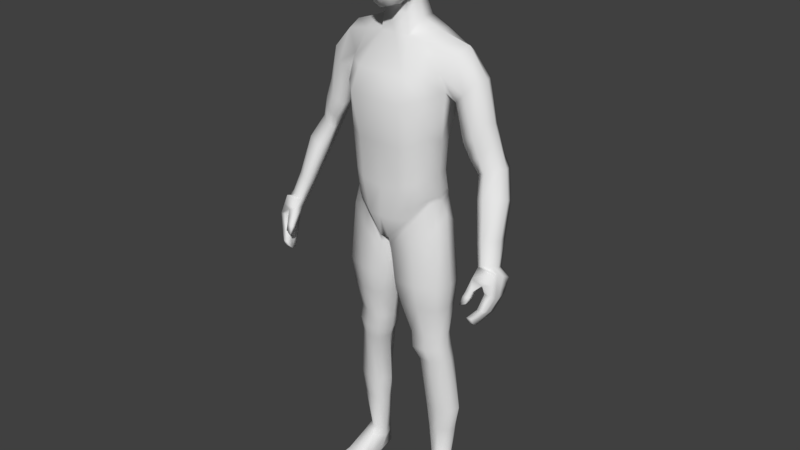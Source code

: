 # Source: character.blend  (saved by Blender 2.78.0; exported with 4.5.12 LTS)
import bpy
from mathutils import Matrix  # noqa: F401  (used for matrix-valued properties, if any)

bpy.ops.wm.read_factory_settings(use_empty=True)
scene = bpy.context.scene
scene.name = 'Scene'

# ---- collections
col_collection_1 = bpy.data.collections.new('Collection 1'); scene.collection.children.link(col_collection_1)

# ---- materials (node trees are filled in below, after node groups)
mat_material = bpy.data.materials.new('Material')
mat_material.alpha_threshold = 0.0
mat_material.use_transparent_shadow = False
mat_material.roughness = 0.5
mat_material.line_color = (0.0, 0.0, 0.0, 1.0)

# ---- material node trees

# ---- world
world_world = bpy.data.worlds.new('World'); scene.world = world_world
world_world.color = (0.05088, 0.05088, 0.05088)
world_world.use_sun_shadow = False
world_world.sun_shadow_jitter_overblur = 0.0
world_world.cycles.sampling_method = 'MANUAL'

# ---- meshes
me_cube = bpy.data.meshes.new('Cube')
me_cube.from_pydata([(0.1837, 0.6331, 7.638), (0.5881, -0.3485, 7.599), (0.2914, -0.4425, 6.0), (0.2039, -0.4112, 7.952), (0.2039, 0.2978, 7.97), (0.2914, 0.2781, 6.479), (0.2998, -0.8656, 6.364), (0.2418, -0.8537, 7.322), (0.6756, -0.3459, 6.707), (0.6176, 0.2202, 7.115), (0.5301, 0.2071, 7.767), (0.2418, 0.6327, 7.141), (0.1607, 0.5377, 7.802), (0.4566, 0.4381, 7.218), (0.5187, 0.2488, 6.71), (0.4019, -0.3723, 7.851), (0.5437, -0.6442, 6.514), (0.2696, -0.7429, 6.016), (0.2551, 0.5324, 6.808), (0.3622, 0.4302, 7.708), (0.5332, -0.377, 6.249), (0.3874, 0.2374, 7.898), (0.4493, -0.6359, 7.419), (0.1752, -0.7203, 7.701), (0.0, -0.4345, 7.964), (0.0, 0.3356, 7.991), (0.2421, -0.03552, 8.05), (0.0, -0.4839, 5.928), (0.3153, -0.2116, 6.086), (0.3134, -0.8795, 6.861), (0.0, -0.9571, 6.3), (0.0, -0.9452, 7.295), (0.7002, -0.3397, 7.212), (0.6131, 0.2028, 7.524), (0.6991, -0.03611, 6.916), (0.6259, -0.04843, 7.751), (0.2263, 0.6445, 7.432), (0.0, 0.7242, 7.057), (0.0, 0.7294, 7.599), (0.4577, -0.6003, 6.227), (0.3413, -0.589, 7.668), (0.419, 0.4162, 6.912), (0.3026, 0.4093, 7.807), (0.4362, 0.4237, 7.523), (0.5689, -0.03986, 6.437), (0.459, -0.04721, 7.945), (0.5668, -0.6354, 6.99), (0.7151, -0.04333, 7.423), (1.863e-09, 0.587, 6.723), (0.0, 0.6042, 7.797), (0.0, -0.8043, 5.935), (0.0, -0.7771, 7.688), (0.0, -0.02706, 8.08), (0.0, -0.2315, 6.024), (9.313e-10, -0.9887, 6.82), (9.313e-10, 0.7549, 7.364), (1.143, 0.4862, 1.088), (1.143, -0.353, 1.088), (1.685, 0.6799, 4.862), (0.0, 0.8815, -0.1347), (0.0, -0.7222, -0.1347), (0.0, 0.6388, 5.536), (0.0, -0.2783, 5.201), (1.117, 0.3848, 1.68), (1.19, 0.3686, 2.522), (1.462, 0.5186, 3.988), (1.117, -0.4259, 1.68), (1.221, -0.4543, 2.808), (0.0, 0.7222, 1.318), (0.0, 0.6904, 2.189), (0.0, 1.127, 3.717), (0.0, -1.071, 3.733), (0.0, -0.9206, 2.541), (0.0, -0.865, 1.318), (0.1348, 0.8815, -0.1347), (0.1348, -0.7222, -0.1347), (0.4264, 0.6388, 5.543), (0.4264, -0.2783, 5.209), (0.5824, -0.865, 1.432), (0.6092, -0.9206, 2.541), (0.7471, -1.071, 3.733), (0.755, 1.127, 3.717), (0.5996, 0.6904, 2.189), (0.5824, 0.7222, 1.432), (0.3373, 0.4562, 6.122), (0.0, 0.4562, 6.122), (0.3373, -0.2386, 5.74), (0.0, -0.2386, 5.74), (1.363, 0.5354, -7.31), (1.396, 0.2816, -7.31), (0.96, 0.6067, -7.312), (1.022, 0.128, -7.312), (0.0, -0.8949, 0.5203), (1.154, 0.4368, 1.172), (1.154, -0.3885, 1.172), (0.0, 0.9959, 0.4439), (0.3526, -0.8949, 0.5203), (0.3526, 0.9959, 0.4439), (1.149, -0.3475, 0.9446), (1.149, 0.4812, 0.9446), (0.1504, 0.6959, -0.4395), (0.1504, -0.6645, -0.376), (1.366, -0.09382, -3.027), (0.5519, 0.54, -3.069), (1.366, 0.3946, -3.027), (0.5727, -0.2817, -3.047), (1.427, -0.01038, -3.872), (0.7846, 0.6461, -3.91), (1.427, 0.5053, -3.872), (0.8013, -0.1814, -3.892), (1.398, 0.4104, -3.448), (0.6244, -0.305, -3.511), (1.398, -0.1267, -3.448), (0.6059, 0.5533, -3.531), (1.479, 0.5162, -1.427), (0.2772, -0.6378, -1.431), (1.479, -0.3802, -1.427), (0.2413, 0.6991, -1.458), (1.628, 0.1435, -5.483), (1.005, 0.7378, -5.499), (1.508, 0.6831, -5.487), (0.8906, 0.02234, -5.494), (1.432, -0.3054, -2.094), (0.3706, 0.6328, -2.129), (1.432, 0.4656, -2.094), (0.4003, -0.534, -2.104), (1.531, 0.1777, -6.2), (0.9454, 0.6713, -6.235), (1.531, 0.564, -6.224), (0.9498, 0.07306, -6.207), (1.332, -0.2236, 4.428), (0.0, 1.084, 4.733), (0.0, -0.8494, 4.375), (0.6852, 1.084, 4.726), (0.6802, -0.8494, 4.378), (1.244, 0.06661, 1.084), (0.0, 0.09923, -0.2357), (1.218, -0.02038, 1.679), (1.306, -0.04331, 2.651), (1.563, 0.1444, 3.871), (0.06545, 0.09915, -0.2081), (0.509, 0.175, 5.579), (0.3929, 0.1167, 6.098), (1.445, 0.4168, -7.386), (0.9148, 0.3569, -7.433), (1.254, 0.02419, 1.169), (0.02772, 0.01478, -0.4173), (1.248, 0.06681, 0.9644), (0.3983, 0.125, -3.084), (1.467, 0.1504, -3.027), (0.6315, 0.2295, -3.94), (1.528, 0.2475, -3.861), (1.499, 0.1419, -3.441), (0.4558, 0.1181, -3.567), (1.58, 0.08708, -1.427), (0.09506, 0.04583, -1.469), (0.7421, 0.4196, -5.506), (1.716, 0.4233, -5.482), (1.532, 0.0801, -2.101), (0.2226, 0.04417, -2.148), (0.81, 0.3702, -6.238), (1.615, 0.3705, -6.223), (1.332, 0.4905, 0.2723), (0.1843, -0.6472, -0.6579), (1.332, -0.3461, 0.2723), (0.1747, 0.6967, -0.7119), (0.02425, 0.02262, -0.7013), (1.429, 0.04384, 0.6583), (0.695, 0.772, 0.454), (0.6919, -0.6084, 0.4537), (0.8911, 0.7135, 5.274), (0.8885, -0.2277, 5.144), (0.9067, -0.7167, 1.549), (0.9783, -0.7534, 2.667), (1.172, -0.6678, 3.856), (1.165, 0.8939, 3.842), (0.9476, 0.6032, 2.344), (0.8953, 0.6325, 1.562), (1.167, 0.645, -7.365), (1.231, 0.1354, -7.366), (0.8011, 0.7876, 0.8709), (0.8138, -0.7063, 0.8238), (0.6821, -0.5914, 0.2801), (0.6885, 0.6701, 0.2385), (0.9898, -0.2767, -3.044), (0.9744, 0.5574, -3.05), (1.135, -0.184, -3.895), (1.121, 0.6637, -3.872), (1.018, 0.5708, -3.475), (1.033, -0.3045, -3.486), (0.8738, 0.698, -1.445), (0.8977, -0.5982, -1.433), (1.274, 0.004639, -5.493), (1.266, 0.752, -5.494), (0.9157, 0.6392, -2.118), (0.9357, -0.5076, -2.114), (1.255, 0.05066, -6.21), (1.253, 0.6918, -6.24), (1.064, -0.6041, 4.435), (1.06, 0.9626, 4.607), (0.9713, 0.2345, 5.366), (0.7797, -0.5855, -0.1901), (0.7672, 0.684, -0.2169), (1.685, -0.05215, 4.938), (1.462, -0.14, 3.965), (1.332, 0.7063, 4.449), (1.764, 0.3866, 5.076), (2.342, 0.3482, 4.352), (2.218, 0.004708, 4.352), (1.689, 0.1667, 3.647), (1.715, -0.05581, 3.753), (1.995, 0.7174, 4.007), (2.167, 0.705, 4.304), (1.98, -0.1295, 4.019), (1.73, 0.5787, 3.741), (2.986, 0.3595, 2.227), (2.872, 0.1678, 2.215), (2.384, 0.1462, 2.057), (2.396, 0.0339, 2.021), (2.712, 0.5425, 2.074), (2.918, 0.5971, 2.197), (2.6, -0.0432, 2.136), (2.479, 0.438, 1.987), (3.433, -0.47, 0.02489), (3.35, -0.6489, 0.1349), (2.997, -0.6246, -0.09816), (3.006, -0.7256, -0.002266), (3.235, -0.3157, -0.1253), (3.384, -0.2705, -0.03618), (3.153, -0.7742, 0.08169), (3.066, -0.4131, -0.1484), (2.475, 0.6099, 3.249), (2.346, 0.5857, 3.044), (1.943, 0.1567, 2.862), (2.011, 0.4491, 2.886), (2.479, 0.06861, 3.379), (2.598, 0.3537, 3.304), (1.962, -0.06063, 2.795), (2.284, -0.12, 2.994), (2.726, 0.5914, 2.556), (2.554, 0.5456, 2.398), (2.276, 0.4428, 2.376), (2.702, 0.1064, 2.812), (2.208, -0.06522, 2.386), (2.193, 0.1507, 2.405), (2.818, 0.357, 2.693), (2.463, -0.1161, 2.538), (2.872, 0.2838, 1.356), (2.659, 0.177, 1.332), (2.583, -0.2648, 1.473), (2.572, -0.09026, 1.396), (3.165, 0.3408, 1.469), (3.123, -0.132, 1.642), (3.228, 0.1051, 1.551), (2.77, -0.3055, 1.579), (3.096, -0.01539, 0.5291), (2.91, -0.1871, 0.4187), (2.835, -0.42, 0.474), (3.26, 0.03429, 0.6272), (3.223, -0.4698, 0.6701), (2.844, -0.568, 0.5205), (3.315, -0.2497, 0.6095), (3.006, -0.6135, 0.6129), (3.639, -0.3074, -0.2343), (3.592, -0.3789, -0.6396), (3.475, -0.7962, -0.007174), (3.584, -0.9458, -0.5324), (3.323, -0.3074, -0.2343), (3.385, -0.3789, -0.6396), (3.012, -0.9772, -0.2104), (3.377, -0.9458, -0.5324), (3.467, -0.6475, -1.107), (3.459, -1.05, -0.9737), (3.26, -0.6475, -1.107), (3.252, -1.05, -0.9737), (3.228, -0.9369, -1.428), (3.223, -1.248, -1.171), (3.089, -0.9369, -1.428), (3.083, -1.248, -1.171), (3.584, -0.4703, -0.1586), (3.53, -0.6333, -0.08287), (3.587, -0.7642, -0.6556), (3.59, -0.6279, -0.7199), (2.997, -0.6816, -0.2577), (3.302, -0.4703, -0.2212), (3.383, -0.6279, -0.7199), (3.38, -0.7642, -0.6556), (3.462, -0.916, -1.018), (3.464, -0.7817, -1.062), (3.257, -0.7817, -1.062), (3.255, -0.916, -1.018), (3.225, -1.181, -1.321), (3.227, -1.081, -1.418), (3.087, -1.081, -1.418), (3.085, -1.181, -1.321), (2.941, -1.137, -0.5434), (2.941, -0.9342, -0.5434), (3.135, -1.137, -0.4929), (3.29, -0.9302, -0.3381), (3.135, -0.9342, -0.4929), (3.307, -0.6908, -0.4264), (2.898, -1.312, -0.8525), (2.898, -1.208, -0.8525), (3.062, -1.286, -0.7763), (3.062, -1.177, -0.7763), (2.915, -1.216, -0.6451), (3.102, -1.202, -0.6244), (3.102, -1.035, -0.6697), (2.915, -1.05, -0.6904), (3.53, -0.871, -0.2698), (3.616, -0.3431, -0.4369), (3.354, -0.3431, -0.4369), (3.342, -0.5491, -0.4705), (3.587, -0.5491, -0.4392), (3.558, -0.6987, -0.3692), (1.0, -0.2794, -8.169), (1.046, 0.0141, -7.536), (0.982, 0.6409, -8.094), (0.9642, 0.6435, -7.613), (1.656, -0.1941, -8.167), (1.473, 0.06968, -7.536), (1.429, 0.699, -8.094), (1.392, 0.6991, -7.613), (1.18, -1.086, -8.195), (1.189, -1.084, -8.032), (1.686, -1.02, -8.195), (1.616, -1.029, -8.032), (0.9409, -0.2895, -8.03), (0.952, 0.637, -8.016), (1.45, 0.7018, -8.016), (1.702, -0.1916, -8.024), (1.149, -1.112, -8.107), (1.712, -1.039, -8.107), (1.206, 0.67, -8.094), (1.178, 0.6713, -7.613), (1.327, -0.2368, -8.179), (1.26, 0.04189, -7.536), (1.433, -1.053, -8.195), (1.403, -1.057, -8.032), (1.431, -1.076, -8.107), (1.201, 0.6694, -8.016), (0.9882, 0.1689, -8.231), (0.9103, 0.3445, -7.676), (1.552, 0.2422, -8.23), (1.533, 0.4001, -7.676), (1.594, 0.2474, -8.109), (0.9351, 0.1616, -8.113), (1.269, 0.2054, -8.238), (1.136, -0.6767, -7.926), (1.563, -0.6211, -7.926), (1.694, -0.6006, -8.235), (1.067, -0.6819, -8.236), (1.01, -0.706, -8.1), (1.742, -0.6123, -8.092), (1.379, -0.6407, -8.244), (1.35, -0.6489, -7.926)], [], [(0, 36, 55, 38), (0, 38, 49, 12), (0, 12, 42, 19), (0, 19, 43, 36), (1, 32, 47, 35), (1, 35, 45, 15), (1, 15, 40, 22), (1, 22, 46, 32), (2, 27, 53, 28), (2, 28, 44, 20), (2, 20, 39, 17), (2, 17, 50, 27), (3, 15, 45, 26), (3, 26, 52, 24), (3, 24, 51, 23), (3, 23, 40, 15), (4, 21, 42, 12), (4, 12, 49, 25), (4, 25, 52, 26), (4, 26, 45, 21), (5, 18, 41, 14), (5, 14, 44, 28), (6, 17, 39, 16), (6, 16, 46, 29), (6, 29, 54, 30), (6, 30, 50, 17), (7, 29, 46, 22), (7, 22, 40, 23), (7, 23, 51, 31), (7, 31, 54, 29), (8, 20, 44, 34), (8, 34, 47, 32), (8, 32, 46, 16), (8, 16, 39, 20), (9, 14, 41, 13), (9, 13, 43, 33), (9, 33, 47, 34), (9, 34, 44, 14), (10, 33, 43, 19), (10, 19, 42, 21), (10, 21, 45, 35), (10, 35, 47, 33), (11, 18, 48, 37), (11, 37, 55, 36), (11, 36, 43, 13), (11, 13, 41, 18), (97, 74, 59, 95), (62, 77, 86, 87), (140, 75, 60, 136), (96, 78, 73, 92), (78, 79, 72, 73), (79, 80, 71, 72), (134, 77, 62, 132), (81, 82, 69, 70), (82, 83, 68, 69), (145, 137, 66, 94), (137, 138, 67, 66), (138, 139, 204, 67), (176, 177, 83, 82), (175, 176, 82, 81), (133, 81, 70, 131), (173, 174, 80, 79), (172, 173, 79, 78), (181, 172, 78, 96), (161, 126, 89, 143), (200, 141, 77, 171), (199, 175, 81, 133), (180, 168, 74, 97), (198, 171, 77, 134), (141, 76, 84, 142), (76, 61, 85, 84), (89, 320, 344, 143), (160, 127, 90, 144), (197, 128, 88, 178), (196, 129, 91, 179), (177, 180, 97, 83), (169, 181, 96, 75), (135, 145, 94, 57), (75, 96, 92, 60), (83, 97, 95, 68), (169, 75, 101, 182), (168, 56, 99, 183), (140, 74, 100, 146), (135, 57, 98, 147), (195, 125, 105, 184), (194, 124, 104, 185), (159, 123, 103, 148), (158, 122, 102, 149), (189, 111, 109, 186), (188, 110, 108, 187), (153, 113, 107, 150), (152, 112, 106, 151), (149, 102, 112, 152), (148, 103, 113, 153), (185, 104, 110, 188), (184, 105, 111, 189), (167, 164, 116, 154), (166, 165, 117, 155), (202, 162, 114, 190), (201, 163, 115, 191), (186, 109, 121, 192), (187, 108, 120, 193), (150, 107, 119, 156), (151, 106, 118, 157), (154, 116, 122, 158), (155, 117, 123, 159), (190, 114, 124, 194), (191, 115, 125, 195), (192, 121, 129, 196), (193, 120, 128, 197), (156, 119, 127, 160), (157, 118, 126, 161), (174, 198, 134, 80), (170, 199, 133, 76), (76, 133, 131, 61), (80, 134, 132, 71), (120, 157, 161, 128), (121, 156, 160, 129), (115, 155, 159, 125), (114, 154, 158, 124), (108, 151, 157, 120), (109, 150, 156, 121), (163, 166, 155, 115), (162, 167, 154, 114), (105, 148, 153, 111), (104, 149, 152, 110), (110, 152, 151, 108), (111, 153, 150, 109), (124, 158, 149, 104), (125, 159, 148, 105), (56, 135, 147, 99), (75, 140, 146, 101), (56, 93, 145, 135), (129, 160, 144, 91), (179, 336, 320, 89), (77, 141, 142, 86), (170, 76, 141, 200), (128, 161, 143, 88), (64, 65, 139, 138), (63, 64, 138, 137), (93, 63, 137, 145), (74, 140, 136, 59), (99, 147, 167, 162), (101, 146, 166, 163), (182, 101, 163, 201), (183, 99, 162, 202), (146, 100, 165, 166), (147, 98, 164, 167), (100, 183, 202, 165), (98, 182, 201, 164), (58, 170, 200, 206), (91, 316, 336, 179), (58, 205, 199, 170), (204, 130, 198, 174), (119, 193, 197, 127), (118, 192, 196, 126), (116, 191, 195, 122), (117, 190, 194, 123), (107, 187, 193, 119), (106, 186, 192, 118), (164, 201, 191, 116), (165, 202, 190, 117), (102, 184, 189, 112), (103, 185, 188, 113), (113, 188, 187, 107), (112, 189, 186, 106), (123, 194, 185, 103), (122, 195, 184, 102), (74, 168, 183, 100), (57, 169, 182, 98), (57, 94, 181, 169), (63, 93, 180, 177), (126, 196, 179, 89), (127, 197, 178, 90), (144, 342, 316, 91), (130, 203, 171, 198), (93, 56, 168, 180), (205, 65, 175, 199), (206, 200, 171, 203), (94, 66, 172, 181), (66, 67, 173, 172), (67, 204, 174, 173), (65, 64, 176, 175), (64, 63, 177, 176), (245, 242, 216, 215), (240, 239, 220, 219), (241, 240, 219, 222), (244, 241, 222, 217), (206, 203, 208, 207), (58, 206, 207, 212), (130, 204, 210, 213), (203, 130, 213, 208), (204, 139, 209, 210), (139, 65, 214, 209), (65, 205, 211, 214), (205, 58, 212, 211), (255, 258, 228, 227), (256, 255, 227, 230), (257, 256, 230, 225), (260, 257, 225, 226), (239, 245, 215, 220), (246, 243, 218, 221), (242, 246, 221, 216), (243, 244, 217, 218), (261, 259, 224, 223), (258, 261, 223, 228), (262, 260, 226, 229), (259, 262, 229, 224), (210, 209, 233, 237), (208, 213, 238, 235), (213, 210, 237, 238), (212, 207, 236, 231), (209, 214, 234, 233), (214, 211, 232, 234), (211, 212, 231, 232), (207, 208, 235, 236), (237, 233, 244, 243), (235, 238, 246, 242), (238, 237, 243, 246), (231, 236, 245, 239), (233, 234, 241, 244), (234, 232, 240, 241), (232, 231, 239, 240), (236, 235, 242, 245), (216, 221, 254, 252), (221, 218, 249, 254), (220, 215, 253, 251), (215, 216, 252, 253), (218, 217, 250, 249), (217, 222, 248, 250), (222, 219, 247, 248), (219, 220, 251, 247), (252, 254, 262, 259), (254, 249, 260, 262), (251, 253, 261, 258), (253, 252, 259, 261), (249, 250, 257, 260), (250, 248, 256, 257), (248, 247, 255, 256), (247, 251, 258, 255), (281, 266, 272, 287), (309, 265, 269, 298), (314, 280, 265, 309), (311, 267, 263, 310), (312, 284, 267, 311), (289, 273, 277, 293), (285, 268, 273, 289), (268, 264, 271, 273), (266, 270, 274, 272), (294, 291, 276, 278), (287, 272, 276, 291), (273, 271, 275, 277), (272, 274, 278, 276), (271, 288, 292, 275), (288, 287, 291, 292), (277, 275, 292, 293), (293, 292, 291, 294), (270, 286, 290, 274), (286, 285, 289, 290), (274, 290, 294, 278), (290, 289, 293, 294), (300, 283, 284, 312), (310, 263, 279, 313), (313, 279, 280, 314), (264, 282, 288, 271), (282, 281, 287, 288), (295, 269, 283, 296), (296, 283, 300, 299), (299, 300, 298, 297), (297, 298, 269, 295), (306, 305, 301, 303), (302, 304, 303, 301), (308, 307, 304, 302), (305, 308, 302, 301), (307, 306, 303, 304), (299, 297, 306, 307), (295, 296, 308, 305), (296, 299, 307, 308), (297, 295, 305, 306), (282, 313, 314, 281), (264, 310, 313, 282), (286, 300, 312, 285), (270, 298, 300, 286), (285, 312, 311, 268), (268, 311, 310, 264), (281, 314, 309, 266), (266, 309, 298, 270), (223, 279, 263, 228), (228, 263, 267, 227), (227, 267, 284, 230), (230, 284, 283, 225), (225, 283, 269, 226), (226, 269, 265, 229), (229, 265, 280, 224), (224, 280, 279, 223), (346, 342, 318, 328), (340, 334, 322, 329), (345, 344, 320, 330), (355, 348, 324, 338), (347, 343, 319, 335), (90, 318, 342, 144), (339, 338, 324, 331), (353, 349, 326, 332), (352, 351, 323, 331), (354, 350, 325, 337), (348, 352, 331, 324), (350, 353, 332, 325), (337, 339, 331, 323), (343, 345, 330, 319), (333, 340, 329, 321), (341, 346, 328, 317), (317, 328, 340, 333), (325, 332, 339, 337), (351, 354, 337, 323), (332, 326, 338, 339), (178, 334, 318, 90), (341, 347, 335, 315), (349, 355, 338, 326), (328, 318, 334, 340), (317, 333, 347, 341), (88, 322, 334, 178), (315, 327, 346, 341), (321, 329, 345, 343), (143, 344, 322, 88), (333, 321, 343, 347), (329, 322, 344, 345), (327, 316, 342, 346), (320, 336, 355, 349), (315, 335, 354, 351), (319, 330, 353, 350), (316, 327, 352, 348), (335, 319, 350, 354), (327, 315, 351, 352), (330, 320, 349, 353), (336, 316, 348, 355), (53, 87, 86, 28), (28, 86, 142, 5), (5, 142, 84, 18), (18, 84, 85, 48)])
me_cube.polygons.foreach_set('use_smooth', [True] * 339)
me_cube.materials.append(mat_material)
me_cube.use_remesh_preserve_volume = False
me_cube.use_remesh_preserve_attributes = False
me_cube.use_mirror_vertex_groups = False
me_cube.update()
arm_armature = bpy.data.armatures.new('Armature')  # bones are not reproduced

# ---- objects
ob_armature = bpy.data.objects.new('Armature', arm_armature)
ob_cube = bpy.data.objects.new('Cube', me_cube)

# ---- transforms, parenting, visibility, modifiers, constraints
ob_armature.location = (0.0, 0.0, 0.8152)
ob_armature.scale = (0.0996, 0.0996, 0.0996)
ob_armature.show_in_front = True
ob_armature.lineart.crease_threshold = 0.0
ob_cube.parent = ob_armature
ob_cube.matrix_parent_inverse = Matrix(((10.04, 0.0, 0.0, -0.0), (0.0, 10.04, 0.0, -0.0), (0.0, 0.0, 10.04, -8.185), (0.0, 0.0, 0.0, 1.0)))
ob_cube.location = (0.0, 0.0, 0.8228)
ob_cube.scale = (0.0996, 0.0996, 0.0996)
ob_cube.lock_rotations_4d = False
ob_cube.empty_display_type = 'ARROWS'
ob_cube.lineart.crease_threshold = 0.0
_vg = ob_cube.vertex_groups.new(name='Pelvis')
for _i, _w in zip([56, 57, 59, 60, 66, 68, 73, 74, 75, 78, 83, 92, 94, 95, 96, 97, 98, 99, 100, 101, 115, 135, 136, 140, 145, 146, 147, 155, 163, 164, 165, 166, 168, 169, 172, 180, 181, 182, 183, 201, 202], [0.006032, 0.1137, 0.4144, 0.5214, 0.03133, 0.07129, 0.1291, 0.3754, 0.4925, 0.09896, 0.01163, 0.597, 0.1017, 0.3258, 0.5659, 0.2017, 0.1029, 0.01387, 0.2132, 0.3308, 0.03038, 0.0361, 0.7908, 0.7642, 0.03964, 0.4007, 0.03363, 0.006251, 0.1716, 0.008386, 0.09405, 0.1663, 0.08921, 0.2337, 0.06714, 0.0449, 0.3657, 0.1894, 0.06955, 0.07204, 0.007104]): _vg.add([_i], _w, 'REPLACE')
_vg = ob_cube.vertex_groups.new(name='Spine')
for _i, _w in zip([56, 57, 59, 60, 62, 63, 64, 65, 66, 67, 68, 69, 70, 71, 72, 73, 74, 75, 77, 78, 79, 80, 81, 82, 83, 92, 93, 94, 95, 96, 97, 98, 99, 130, 131, 132, 133, 134, 135, 137, 138, 139, 145, 147, 162, 164, 167, 168, 169, 172, 173, 174, 175, 176, 177, 180, 181, 182, 183, 198, 199, 204, 205, 210], [0.4107, 0.4463, 0.03508, 0.04097, 0.02344, 0.7808, 0.8075, 0.06489, 0.8034, 0.8044, 0.7656, 0.9167, 0.4695, 0.6451, 0.8836, 0.7882, 0.01223, 0.03585, 0.003297, 0.7905, 0.8806, 0.6445, 0.4087, 0.9001, 0.7637, 0.196, 0.4743, 0.5321, 0.2248, 0.1663, 0.1837, 0.3312, 0.304, 0.06328, 0.08826, 0.2629, 0.05956, 0.2428, 0.425, 0.7824, 0.7948, 0.08635, 0.5041, 0.3012, 0.03668, 0.05628, 0.09545, 0.1441, 0.1309, 0.7968, 0.8542, 0.5004, 0.2161, 0.8535, 0.7627, 0.3156, 0.2962, 0.08507, 0.06257, 0.1736, 0.03525, 0.1216, 0.0001463, 0.007415]): _vg.add([_i], _w, 'REPLACE')
_vg = ob_cube.vertex_groups.new(name='Chest')
for _i, _w in zip([2, 17, 27, 28, 50, 53, 61, 62, 64, 65, 67, 69, 70, 71, 72, 76, 77, 79, 80, 81, 82, 84, 85, 86, 87, 130, 131, 132, 133, 134, 138, 139, 141, 142, 170, 171, 173, 174, 175, 176, 198, 199, 200, 204, 205], [0.04963, 0.01129, 0.05373, 0.06036, 0.02006, 0.07954, 0.8311, 0.7388, 0.02377, 0.08411, 0.009145, 0.03073, 0.4673, 0.2215, 0.03106, 0.7285, 0.6573, 0.01001, 0.151, 0.4129, 0.02616, 0.09822, 0.09584, 0.2111, 0.1816, 0.05143, 0.6673, 0.5552, 0.233, 0.4349, 0.003045, 0.004845, 0.6455, 0.07929, 0.1633, 0.1748, 0.01041, 0.09752, 0.3502, 0.05106, 0.1828, 0.1143, 0.1133, 0.01421, 0.04438]): _vg.add([_i], _w, 'REPLACE')
_vg = ob_cube.vertex_groups.new(name='Neck')
for _i, _w in zip([2, 6, 17, 20, 27, 28, 30, 39, 50, 53, 62, 77, 86, 87, 141, 142], [0.09617, 0.01095, 0.06204, 0.03308, 0.1197, 0.1033, 0.02879, 0.03457, 0.0754, 0.1953, 0.09537, 0.09404, 0.3964, 0.496, 0.0003814, 0.06545]): _vg.add([_i], _w, 'REPLACE')
_vg = ob_cube.vertex_groups.new(name='Head')
for _i, _w in zip([0, 1, 2, 3, 4, 5, 6, 7, 8, 9, 10, 11, 12, 13, 14, 15, 16, 17, 18, 19, 20, 21, 22, 23, 24, 25, 26, 27, 28, 29, 30, 31, 32, 33, 34, 35, 36, 37, 38, 39, 40, 41, 42, 43, 44, 45, 46, 47, 48, 49, 50, 51, 52, 53, 54, 55, 61, 62, 76, 84, 85, 86, 87, 141, 142], [0.9977, 0.9976, 0.8412, 0.9991, 0.9994, 0.9656, 0.9503, 0.9917, 0.9789, 0.9956, 0.9989, 0.9936, 0.9986, 0.9958, 0.9813, 0.9988, 0.9621, 0.8996, 0.986, 0.9986, 0.9296, 0.9992, 0.9946, 0.9967, 0.999, 0.9993, 0.9997, 0.8134, 0.8204, 0.9799, 0.9369, 0.9892, 0.9924, 0.9981, 0.9867, 0.9987, 0.9965, 0.9879, 0.9967, 0.9299, 0.9973, 0.9905, 0.9989, 0.998, 0.9576, 0.9993, 0.9875, 0.9973, 0.9725, 0.9983, 0.8809, 0.9962, 0.9999, 0.7062, 0.9758, 0.9947, 0.106, 0.0317, 0.09953, 0.8704, 0.8914, 0.3257, 0.2817, 0.1625, 0.8397]): _vg.add([_i], _w, 'REPLACE')
_vg = ob_cube.vertex_groups.new(name='Shoulder.L')
for _i, _w in zip([58, 61, 62, 65, 67, 70, 71, 76, 77, 80, 81, 86, 87, 130, 131, 132, 133, 134, 138, 139, 141, 170, 171, 173, 174, 175, 198, 199, 200, 203, 204, 205, 206, 207, 208, 211, 212, 213], [0.8935, 0.05277, 0.08163, 0.1322, 0.03051, 0.03091, 0.07138, 0.1583, 0.1999, 0.1062, 0.09229, 0.05602, 0.0112, 0.7002, 0.2153, 0.1128, 0.6709, 0.2387, 0.005026, 0.08045, 0.1583, 0.7917, 0.7503, 0.006142, 0.1771, 0.1628, 0.5332, 0.7779, 0.8449, 0.8727, 0.1956, 0.787, 0.9158, 0.07064, 0.09248, 0.03942, 0.1004, 0.04789]): _vg.add([_i], _w, 'REPLACE')
_vg = ob_cube.vertex_groups.new(name='Upper_Arm.L')
for _i, _w in zip([2, 27, 50, 53, 58, 64, 65, 67, 71, 76, 79, 80, 81, 86, 87, 130, 132, 133, 134, 138, 139, 141, 170, 171, 173, 174, 175, 176, 198, 199, 200, 203, 204, 205, 206, 207, 208, 209, 210, 211, 212, 213, 214, 215, 216, 217, 218, 219, 220, 221, 222, 231, 232, 233, 234, 235, 236, 237, 238, 239, 240, 241, 242, 243, 244, 245, 246, 251], [0.0, 0.0, 0.0, 0.0, 0.3157, 0.0, 0.0, 0.0, 0.0, 0.0, 0.005759, 0.0, 0.08087, 0.0, 0.0, 0.1228, 0.0128, 0.1779, 0.0, 0.0, 0.0, 0.0, 0.0, 0.0, 0.0, 0.0, 0.0, 0.008016, 0.0, 0.2408, 0.0, 0.0365, 0.0, 0.3885, 0.0, 0.9774, 0.8218, 0.9355, 0.9396, 0.9438, 0.09254, 0.937, 0.9643, 0.4508, 0.0462, 0.1805, 0.1398, 0.4702, 0.5061, 0.1199, 0.1915, 0.9949, 0.9947, 0.9822, 0.9877, 0.9934, 0.9952, 0.9542, 0.9813, 0.9381, 0.9179, 0.8886, 0.9722, 0.8367, 0.8666, 0.945, 0.8607, 0.001806]): _vg.add([_i], _w, 'REPLACE')
_vg = ob_cube.vertex_groups.new(name='Lower_Arm.L')
for _i, _w in zip([215, 216, 217, 218, 219, 220, 221, 222, 223, 224, 225, 226, 227, 228, 229, 230, 239, 240, 241, 242, 243, 244, 245, 246, 247, 248, 249, 250, 251, 252, 253, 254, 255, 256, 257, 258, 259, 260, 261, 262, 265, 267, 280, 283], [0.5492, 0.9519, 0.8195, 0.8601, 0.5298, 0.4939, 0.8801, 0.8085, 0.1777, 0.7543, 0.1491, 0.4289, 0.0588, 0.1103, 0.5055, 0.06361, 0.06191, 0.08209, 0.1112, 0.004854, 0.1633, 0.1331, 0.05484, 0.1397, 0.9873, 0.9901, 0.9915, 0.9917, 0.9742, 0.9963, 0.9855, 0.9921, 0.9705, 0.958, 0.9711, 0.992, 0.9921, 0.9745, 0.9711, 0.9822, 0.1071, 0.002018, 0.1111, 0.00387]): _vg.add([_i], _w, 'REPLACE')
_vg = ob_cube.vertex_groups.new(name='Hand.L')
for _i, _w in zip([223, 224, 225, 226, 227, 228, 229, 230, 255, 256, 257, 261, 263, 264, 265, 266, 267, 268, 269, 270, 279, 280, 281, 282, 283, 284, 285, 286, 298, 299, 300, 309, 310, 311, 312, 313, 314], [0.8162, 0.2412, 0.7268, 0.5018, 0.9216, 0.8782, 0.4771, 0.8889, 0.006529, 0.03027, 0.001951, 0.00689, 0.9318, 0.2574, 0.8257, 0.1223, 0.9261, 0.2291, 0.01219, 0.1023, 0.9676, 0.8638, 0.03723, 0.06641, 0.2111, 0.9525, 0.04882, 0.0247, 0.2248, 0.05228, 0.8027, 0.7655, 0.8164, 0.8246, 0.8433, 0.9048, 0.9229]): _vg.add([_i], _w, 'REPLACE')
_vg = ob_cube.vertex_groups.new(name='Fingers01.L')
for _i, _w in zip([263, 264, 266, 267, 268, 270, 271, 272, 273, 274, 275, 276, 277, 279, 281, 282, 285, 286, 287, 288, 289, 290, 291, 298, 300, 309, 310, 311, 312, 313, 314], [0.06019, 0.7382, 0.8475, 0.02965, 0.7651, 0.7345, 0.914, 0.7833, 0.6104, 0.2045, 0.08402, 0.1146, 0.07313, 0.003029, 0.9527, 0.9303, 0.9263, 0.926, 0.9515, 0.9713, 0.7694, 0.155, 0.004662, 0.103, 0.07606, 0.09804, 0.1789, 0.1623, 0.1308, 0.09327, 0.05909]): _vg.add([_i], _w, 'REPLACE')
_vg = ob_cube.vertex_groups.new(name='Fingers02.L')
for _i, _w in zip([270, 271, 272, 273, 274, 275, 276, 277, 278, 287, 288, 289, 290, 291, 292, 293, 294], [0.04057, 0.0752, 0.2078, 0.3874, 0.7872, 0.9154, 0.8837, 0.9266, 1.003, 0.04337, 0.008251, 0.229, 0.8438, 0.9725, 0.9854, 0.9959, 0.9961]): _vg.add([_i], _w, 'REPLACE')
_vg = ob_cube.vertex_groups.new(name='Thumb01.L')
for _i, _w in zip([225, 226, 230, 265, 266, 269, 270, 283, 295, 296, 297, 298, 299, 300, 303, 304, 305, 306, 307, 308, 309], [0.1226, 0.06863, 0.03981, 0.04559, 0.01174, 0.9431, 0.1156, 0.7545, 0.9264, 0.9405, 0.9359, 0.6564, 0.9307, 0.1167, 0.07726, 0.1452, 0.1033, 0.5051, 0.8201, 0.1709, 0.116]): _vg.add([_i], _w, 'REPLACE')
_vg = ob_cube.vertex_groups.new(name='Thumb02.L')
for _i, _w in zip([295, 296, 297, 301, 302, 303, 304, 305, 306, 307, 308], [0.07605, 0.04875, 0.04718, 1.009, 0.9928, 0.9229, 0.854, 0.8972, 0.4942, 0.1741, 0.8282]): _vg.add([_i], _w, 'REPLACE')
_vg = ob_cube.vertex_groups.new(name='Shoulder.R')
_vg = ob_cube.vertex_groups.new(name='Upper_Arm.R')
_vg = ob_cube.vertex_groups.new(name='Lower_Arm.R')
_vg = ob_cube.vertex_groups.new(name='Hand.R')
_vg = ob_cube.vertex_groups.new(name='Fingers01.R')
_vg = ob_cube.vertex_groups.new(name='Fingers02.R')
_vg = ob_cube.vertex_groups.new(name='Thumb01.R')
_vg = ob_cube.vertex_groups.new(name='Thumb02.R')
_vg = ob_cube.vertex_groups.new(name='Bone.014')
for _i, _w in zip([56, 57, 59, 60, 63, 64, 66, 68, 69, 73, 74, 75, 78, 82, 83, 92, 93, 94, 95, 96, 97, 98, 99, 100, 101, 102, 103, 104, 105, 106, 110, 111, 112, 113, 114, 115, 116, 117, 122, 123, 124, 125, 135, 136, 137, 138, 140, 145, 146, 147, 148, 149, 151, 152, 153, 154, 155, 158, 159, 162, 163, 164, 165, 166, 167, 168, 169, 172, 176, 177, 180, 181, 182, 183, 184, 185, 188, 189, 190, 191, 194, 195, 201, 202], [0.5493, 0.4302, 0.543, 0.4321, 0.1756, 0.02119, 0.124, 0.1521, 0.004903, 0.07132, 0.5937, 0.4636, 0.09529, 0.03575, 0.1919, 0.2038, 0.4881, 0.354, 0.4467, 0.2649, 0.6125, 0.5585, 0.6554, 0.776, 0.647, 0.8687, 0.8822, 0.8724, 0.8749, 0.002132, 0.1836, 0.2121, 0.2081, 0.1632, 0.9946, 0.9568, 0.9925, 0.9788, 0.9855, 0.9857, 0.9876, 0.9805, 0.5207, 0.2062, 0.1578, 0.0103, 0.2329, 0.4372, 0.5953, 0.6492, 0.8766, 0.8616, 0.002534, 0.204, 0.1643, 0.995, 0.9691, 0.9854, 0.9826, 0.9409, 0.8227, 0.9131, 0.9006, 0.831, 0.8805, 0.7639, 0.6327, 0.1146, 0.0398, 0.2123, 0.6302, 0.332, 0.7237, 0.8667, 0.8839, 0.9029, 0.1444, 0.1876, 0.9925, 0.985, 0.9913, 0.9845, 0.9145, 0.9584]): _vg.add([_i], _w, 'REPLACE')
_vg = ob_cube.vertex_groups.new(name='Bone.015')
for _i, _w in zip([88, 89, 90, 91, 102, 103, 104, 105, 106, 107, 108, 109, 110, 111, 112, 113, 118, 119, 120, 121, 126, 127, 128, 129, 143, 144, 148, 149, 150, 151, 152, 153, 156, 157, 160, 161, 178, 179, 184, 185, 186, 187, 188, 189, 192, 193, 196, 197, 316, 317, 318, 320, 321, 322, 328, 329, 333, 334, 336, 340, 341, 342, 343, 344, 345, 346, 347], [0.9509, 0.9211, 0.9668, 0.9184, 0.1312, 0.1175, 0.1275, 0.1245, 0.9739, 0.9818, 0.9781, 0.9764, 0.8164, 0.7878, 0.7919, 0.8368, 0.9989, 0.9994, 0.9991, 0.9996, 0.9985, 0.999, 0.9987, 0.9987, 0.8985, 0.9125, 0.123, 0.1383, 0.9868, 0.9737, 0.796, 0.8356, 0.9998, 0.9989, 0.9991, 0.998, 0.9468, 0.8681, 0.1158, 0.09702, 0.979, 0.9817, 0.8556, 0.8124, 0.9994, 0.9993, 0.9978, 0.9984, 0.07656, 0.1475, 0.4847, 0.09135, 0.1383, 0.4817, 0.1751, 0.1595, 0.1371, 0.5189, 0.06563, 0.1761, 0.01895, 0.2025, 0.03964, 0.1983, 0.05751, 0.03149, 0.0185]): _vg.add([_i], _w, 'REPLACE')
_vg = ob_cube.vertex_groups.new(name='Bone.016')
for _i, _w in zip([88, 89, 90, 91, 143, 144, 178, 179, 315, 316, 317, 318, 319, 320, 321, 322, 327, 328, 329, 330, 333, 334, 335, 336, 340, 341, 342, 343, 344, 345, 346, 347, 348, 350, 351, 352, 353, 354], [0.0456, 0.07532, 0.01608, 0.07918, 0.09775, 0.08606, 0.05273, 0.1278, 0.5334, 0.8944, 0.8155, 0.5146, 0.2916, 0.8504, 0.8136, 0.5106, 0.5143, 0.7913, 0.7975, 0.2217, 0.8265, 0.4782, 0.7923, 0.912, 0.7928, 0.8593, 0.7873, 0.7978, 0.7705, 0.7701, 0.849, 0.8756, 0.06981, 0.029, 0.08493, 0.07072, 0.005669, 0.05808]): _vg.add([_i], _w, 'REPLACE')
_vg = ob_cube.vertex_groups.new(name='Bone.017')
for _i, _w in zip([315, 316, 317, 319, 320, 321, 323, 324, 325, 326, 327, 328, 329, 330, 331, 332, 333, 335, 337, 338, 339, 340, 341, 343, 344, 345, 346, 347, 348, 349, 350, 351, 352, 353, 354, 355], [0.4621, 0.008036, 0.02397, 0.698, 0.05825, 0.04613, 0.9804, 0.9808, 0.9974, 0.9989, 0.4782, 0.0173, 0.03612, 0.7633, 0.9816, 0.9989, 0.02291, 0.2038, 0.993, 0.9944, 0.9948, 0.01223, 0.1062, 0.1574, 0.01239, 0.1724, 0.1102, 0.09014, 0.9272, 0.986, 0.9593, 0.9161, 0.9326, 0.9709, 0.9417, 0.9853]): _vg.add([_i], _w, 'REPLACE')
_vg = ob_cube.vertex_groups.new(name='Bone')
_vg = ob_cube.vertex_groups.new(name='Bone.001')
_vg = ob_cube.vertex_groups.new(name='Bone.002')
_vg = ob_cube.vertex_groups.new(name='Bone.003')
_vg = ob_cube.vertex_groups.new(name='Upper_Leg.L')
for _i, _w in zip([56, 57, 59, 60, 63, 64, 66, 68, 69, 73, 74, 75, 78, 82, 83, 92, 93, 94, 95, 96, 97, 98, 99, 100, 101, 102, 103, 104, 105, 106, 110, 111, 112, 113, 114, 115, 116, 117, 122, 123, 124, 125, 135, 136, 137, 138, 140, 145, 146, 147, 148, 149, 151, 152, 153, 154, 155, 158, 159, 160, 162, 163, 164, 165, 166, 167, 168, 169, 172, 176, 177, 180, 181, 182, 183, 184, 185, 188, 189, 190, 191, 194, 195, 201, 202, 273, 289], [0.0, 0.0, 0.2403, 0.2268, 0.0, 0.02119, 0.0, 0.0, 0.0, 0.08934, 0.003203, 0.1971, 0.0, 0.0, 0.0, 0.0, 0.0, 0.0, 0.0, 0.0, 0.0, 0.0, 0.0, 0.04496, 0.3937, 0.8687, 0.8822, 0.8724, 0.8749, 0.002132, 0.1836, 0.2121, 0.2081, 0.1632, 0.9946, 0.7982, 0.9187, 0.9788, 0.9855, 0.9857, 0.9876, 0.8942, 0.0, 0.1736, 0.0, 0.0103, 0.0, 0.0, 0.6043, 0.0, 0.8766, 0.8616, 0.002534, 0.204, 0.1643, 0.995, 0.9691, 0.9854, 0.9826, 0.00411, 0.1572, 0.5698, 0.1568, 0.8459, 0.7771, 0.04164, 0.0, 0.0, 0.0, 0.0398, 0.0, 0.0, 0.0, 0.0, 0.0, 0.8839, 0.9029, 0.1444, 0.1876, 0.9925, 0.526, 0.9913, 0.9027, 0.1389, 0.8893, 0.0, 0.0]): _vg.add([_i], _w, 'REPLACE')
_vg = ob_cube.vertex_groups.new(name='Lower_Leg.L')
for _i, _w in zip([88, 89, 90, 91, 102, 103, 104, 105, 106, 107, 108, 109, 110, 111, 112, 113, 118, 119, 120, 121, 126, 127, 128, 129, 143, 144, 148, 149, 150, 151, 152, 153, 156, 157, 160, 161, 178, 179, 184, 185, 186, 187, 188, 189, 192, 193, 196, 197, 316, 317, 318, 320, 321, 322, 328, 329, 333, 334, 336, 340, 341, 342, 343, 344, 345, 346, 347], [0.9509, 0.9211, 0.9668, 0.9184, 0.1312, 0.1175, 0.1275, 0.1245, 0.9739, 0.9818, 0.9781, 0.9764, 0.8164, 0.7878, 0.7919, 0.8368, 0.9989, 0.9994, 0.9991, 0.9996, 0.9985, 0.999, 0.9987, 0.9987, 0.8985, 0.9125, 0.123, 0.1383, 0.9868, 0.9737, 0.796, 0.8356, 0.9998, 0.9989, 0.9991, 0.998, 0.9468, 0.8681, 0.1158, 0.09702, 0.979, 0.9817, 0.8556, 0.8124, 0.9994, 0.9993, 0.9978, 0.9984, 0.07656, 0.1475, 0.4847, 0.09135, 0.1383, 0.4817, 0.1751, 0.1595, 0.1371, 0.5189, 0.06563, 0.1761, 0.01895, 0.2025, 0.03964, 0.1983, 0.05751, 0.03149, 0.0185]): _vg.add([_i], _w, 'REPLACE')
_vg = ob_cube.vertex_groups.new(name='Foot.L')
for _i, _w in zip([88, 89, 90, 91, 143, 144, 178, 179, 315, 316, 317, 318, 319, 320, 321, 322, 327, 328, 329, 330, 333, 334, 335, 336, 340, 341, 342, 343, 344, 345, 346, 347, 348, 350, 351, 352, 353, 354], [0.0456, 0.07532, 0.01608, 0.07918, 0.09775, 0.08606, 0.05273, 0.1278, 0.5334, 0.8944, 0.8155, 0.5146, 0.2916, 0.8504, 0.8136, 0.5106, 0.5143, 0.7913, 0.7975, 0.2217, 0.8265, 0.4782, 0.7923, 0.912, 0.7928, 0.8593, 0.7873, 0.7978, 0.7705, 0.7701, 0.849, 0.8756, 0.06981, 0.029, 0.08493, 0.07072, 0.005669, 0.05808]): _vg.add([_i], _w, 'REPLACE')
_vg = ob_cube.vertex_groups.new(name='Toes.L')
for _i, _w in zip([315, 316, 317, 319, 320, 321, 323, 324, 325, 326, 327, 328, 329, 330, 331, 332, 333, 335, 337, 338, 339, 340, 341, 343, 344, 345, 346, 347, 348, 349, 350, 351, 352, 353, 354, 355], [0.4621, 0.008036, 0.02397, 0.698, 0.05825, 0.04613, 0.9804, 0.9808, 0.9974, 0.9989, 0.4782, 0.0173, 0.03612, 0.7633, 0.9816, 0.9989, 0.02291, 0.2038, 0.993, 0.9944, 0.9948, 0.01223, 0.1062, 0.1574, 0.01239, 0.1724, 0.1102, 0.09014, 0.9272, 0.986, 0.9593, 0.9161, 0.9326, 0.9709, 0.9417, 0.9853]): _vg.add([_i], _w, 'REPLACE')
_vg = ob_cube.vertex_groups.new(name='Upper_Leg.R')
_vg = ob_cube.vertex_groups.new(name='Lower_Leg.R')
_vg = ob_cube.vertex_groups.new(name='Foot.R')
_vg = ob_cube.vertex_groups.new(name='Toes.R')
_m = ob_cube.modifiers.new('Mirror', 'MIRROR')
_m.use_clip = True
_m = ob_cube.modifiers.new('Armature', 'ARMATURE')
_m.object = ob_armature

# ---- collection membership
col_collection_1.objects.link(ob_armature)
col_collection_1.objects.link(ob_cube)

# ---- scene / render settings (as saved in the file)
scene.frame_start = 1; scene.frame_end = 250; scene.frame_set(1)
scene.render.engine = 'BLENDER_EEVEE_NEXT'
scene.render.resolution_percentage = 50
scene.render.dither_intensity = 0.0
scene.cycles.use_denoising = False
scene.cycles.samples = 128
scene.cycles.sampling_pattern = 'TABULATED_SOBOL'
scene.cycles.light_sampling_threshold = 0.0
scene.cycles.use_adaptive_sampling = False
scene.cycles.use_light_tree = False
scene.cycles.blur_glossy = 0.0
scene.cycles.sample_clamp_indirect = 0.0
scene.view_settings.view_transform = 'Standard'
bpy.context.view_layer.update()

# ---- added for rendering (the .blend has no active camera and no usable light): camera, sun
cam_auto = bpy.data.cameras.new('AutoCamera')
cam_auto.lens = 50.0
cam_auto.sensor_width = 36.0
cam_auto.clip_end = 1000.0
ob_auto_camera = bpy.data.objects.new('AutoCamera', cam_auto)
scene.collection.objects.link(ob_auto_camera)
ob_auto_camera.location = (1.66252, -2.00425, 2.14456)
ob_auto_camera.rotation_euler = (1.09748, -7.21219e-08, 0.694738)
scene.camera = ob_auto_camera
light_auto_sun = bpy.data.lights.new('AutoSun', 'SUN')
light_auto_sun.energy = 3.0
light_auto_sun.angle = 0.0523599
ob_auto_sun = bpy.data.objects.new('AutoSun', light_auto_sun)
scene.collection.objects.link(ob_auto_sun)
ob_auto_sun.rotation_euler = (0.872665, 0.174533, 0.523599)
bpy.context.view_layer.update()

